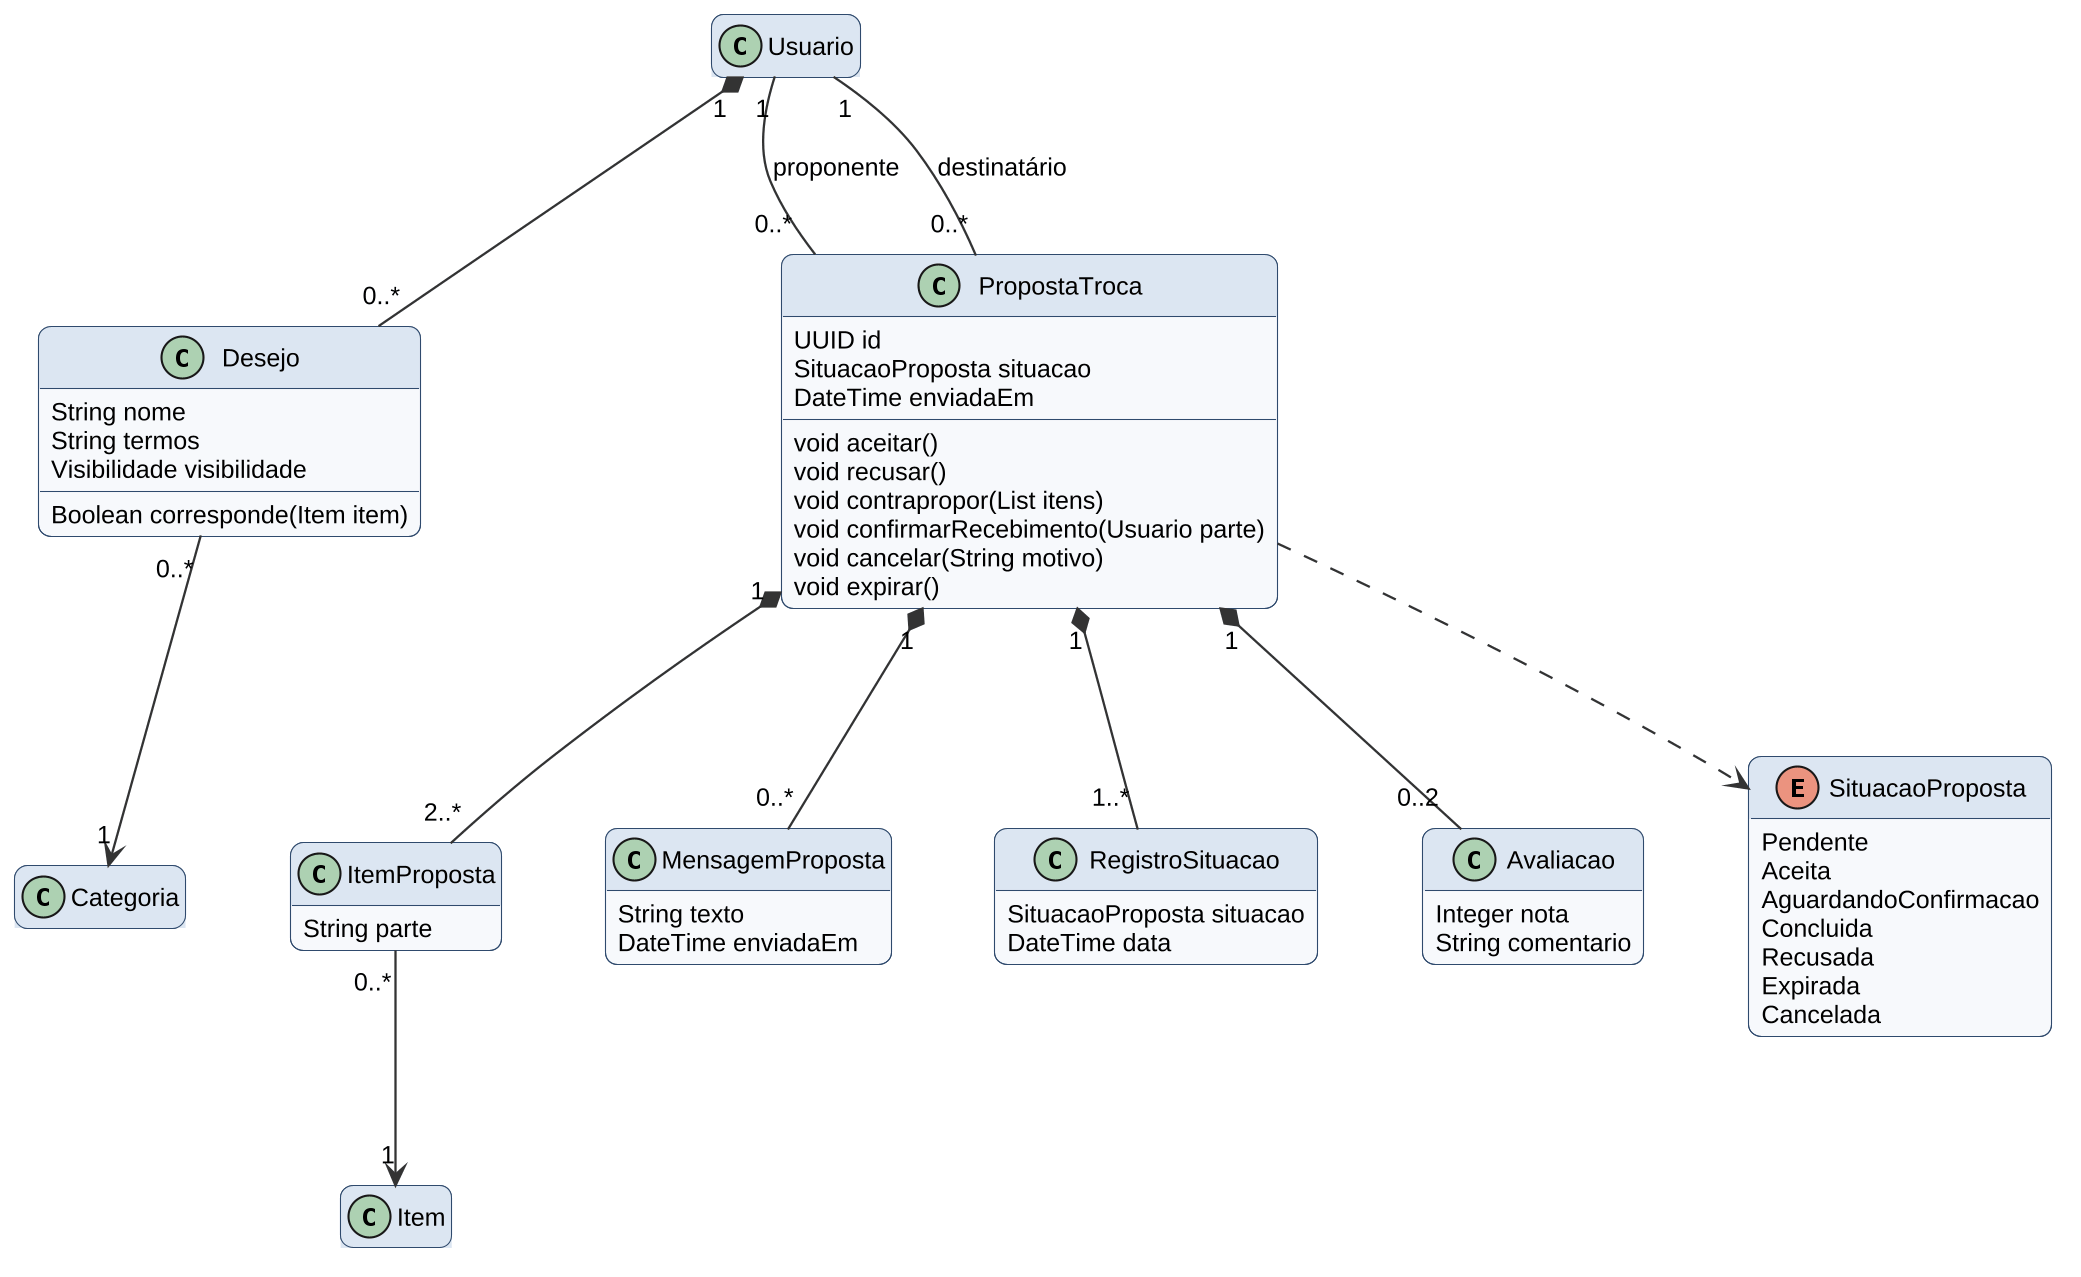

The diagram above was rendered by PlantUML. Its source (embedded in the PNG):
@startuml
!include estilo.iuml
hide empty members
skinparam nodesep 50
skinparam ranksep 70

class Usuario
class Item
class Categoria

class Desejo {
  String nome
  String termos
  Visibilidade visibilidade
  Boolean corresponde(Item item)
}

class PropostaTroca {
  UUID id
  SituacaoProposta situacao
  DateTime enviadaEm
  void aceitar()
  void recusar()
  void contrapropor(List itens)
  void confirmarRecebimento(Usuario parte)
  void cancelar(String motivo)
  void expirar()
}

class ItemProposta {
  String parte
}

class MensagemProposta {
  String texto
  DateTime enviadaEm
}

class RegistroSituacao {
  SituacaoProposta situacao
  DateTime data
}

class Avaliacao {
  Integer nota
  String comentario
}

enum SituacaoProposta {
  Pendente
  Aceita
  AguardandoConfirmacao
  Concluida
  Recusada
  Expirada
  Cancelada
}

Usuario "1" *-- "0..*" Desejo
Desejo "0..*" --> "1" Categoria
Usuario "1" -- "0..*" PropostaTroca : proponente
Usuario "1" -- "0..*" PropostaTroca : destinatário
PropostaTroca "1" *-- "2..*" ItemProposta
ItemProposta "0..*" --> "1" Item
PropostaTroca "1" *-- "0..*" MensagemProposta
PropostaTroca "1" *-- "1..*" RegistroSituacao
PropostaTroca "1" *-- "0..2" Avaliacao
PropostaTroca ..> SituacaoProposta
@enduml